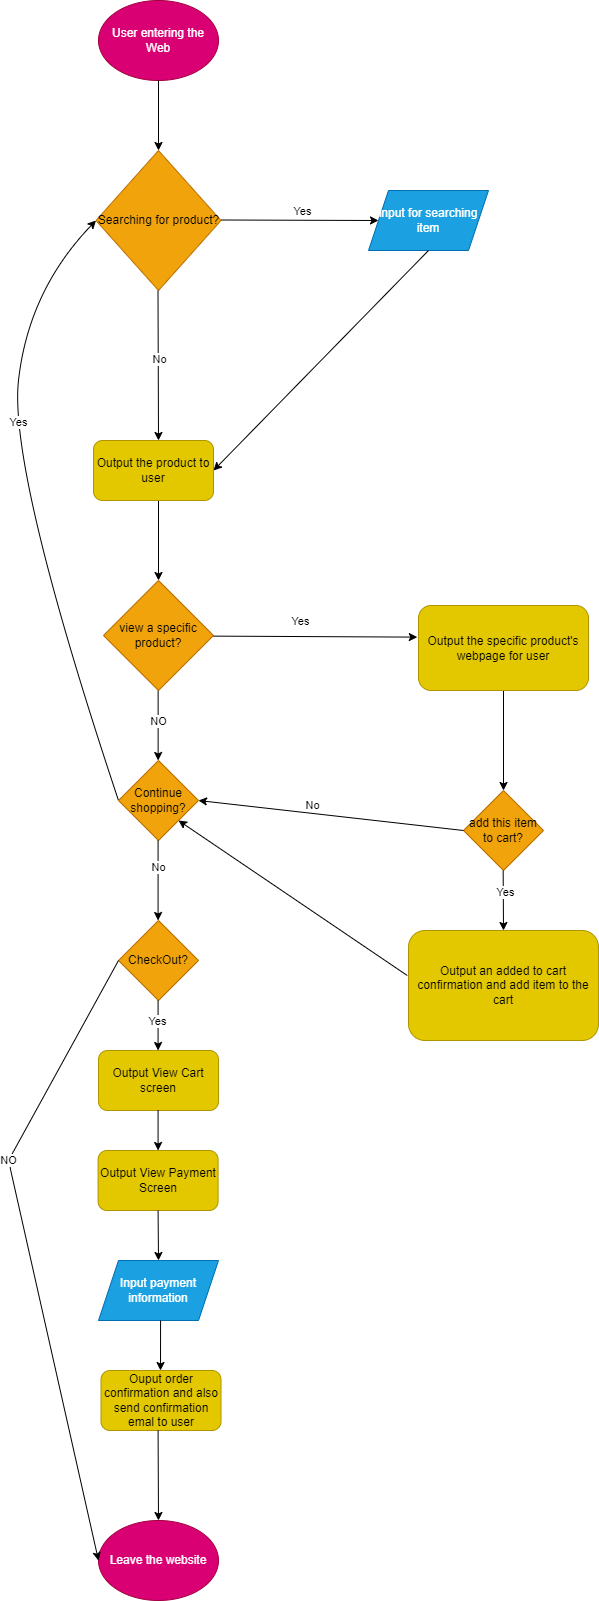

The diagram above was exported from draw.io. Its source (the exported page's mxGraphModel, read from the mxfile embedded in the PNG):
<mxGraphModel dx="954" dy="705" grid="1" gridSize="10" guides="1" tooltips="1" connect="1" arrows="1" fold="1" page="1" pageScale="1" pageWidth="827" pageHeight="1169" math="0" shadow="0">
  <root>
    <mxCell id="0" />
    <mxCell id="1" parent="0" />
    <mxCell id="3" value="User entering the Web" style="ellipse;whiteSpace=wrap;html=1;fillColor=#d80073;fontColor=#ffffff;strokeColor=#A50040;" vertex="1" parent="1">
      <mxGeometry x="140" y="40" width="120" height="80" as="geometry" />
    </mxCell>
    <mxCell id="4" value="" style="endArrow=classic;html=1;exitX=0.5;exitY=1;exitDx=0;exitDy=0;" edge="1" parent="1" source="3">
      <mxGeometry width="50" height="50" relative="1" as="geometry">
        <mxPoint x="160" y="170" as="sourcePoint" />
        <mxPoint x="200" y="190" as="targetPoint" />
      </mxGeometry>
    </mxCell>
    <mxCell id="5" value="Searching for product?" style="rhombus;whiteSpace=wrap;html=1;fillColor=#f0a30a;fontColor=#000000;strokeColor=#BD7000;" vertex="1" parent="1">
      <mxGeometry x="137.5" y="190" width="125" height="140" as="geometry" />
    </mxCell>
    <mxCell id="6" value="" style="endArrow=classic;html=1;" edge="1" parent="1">
      <mxGeometry width="50" height="50" relative="1" as="geometry">
        <mxPoint x="262.5" y="259.5" as="sourcePoint" />
        <mxPoint x="420" y="260" as="targetPoint" />
      </mxGeometry>
    </mxCell>
    <mxCell id="7" value="Yes" style="edgeLabel;html=1;align=center;verticalAlign=middle;resizable=0;points=[];" vertex="1" connectable="0" parent="6">
      <mxGeometry x="0.3116" y="3" relative="1" as="geometry">
        <mxPoint x="-22" y="-6" as="offset" />
      </mxGeometry>
    </mxCell>
    <mxCell id="9" value="" style="endArrow=classic;html=1;" edge="1" parent="1">
      <mxGeometry width="50" height="50" relative="1" as="geometry">
        <mxPoint x="199.5" y="330" as="sourcePoint" />
        <mxPoint x="200" y="480" as="targetPoint" />
      </mxGeometry>
    </mxCell>
    <mxCell id="44" value="No" style="edgeLabel;html=1;align=center;verticalAlign=middle;resizable=0;points=[];" vertex="1" connectable="0" parent="9">
      <mxGeometry x="-0.0838" y="1" relative="1" as="geometry">
        <mxPoint as="offset" />
      </mxGeometry>
    </mxCell>
    <mxCell id="13" value="input for searching item" style="shape=parallelogram;perimeter=parallelogramPerimeter;whiteSpace=wrap;html=1;fixedSize=1;fillColor=#1ba1e2;strokeColor=#006EAF;fontColor=#ffffff;" vertex="1" parent="1">
      <mxGeometry x="410" y="230" width="120" height="60" as="geometry" />
    </mxCell>
    <mxCell id="15" value="" style="endArrow=classic;html=1;entryX=1;entryY=0.5;entryDx=0;entryDy=0;" edge="1" parent="1" target="55">
      <mxGeometry width="50" height="50" relative="1" as="geometry">
        <mxPoint x="470" y="290" as="sourcePoint" />
        <mxPoint x="252.5" y="510" as="targetPoint" />
      </mxGeometry>
    </mxCell>
    <mxCell id="17" value="" style="endArrow=classic;html=1;" edge="1" parent="1">
      <mxGeometry width="50" height="50" relative="1" as="geometry">
        <mxPoint x="200" y="540" as="sourcePoint" />
        <mxPoint x="200" y="620" as="targetPoint" />
      </mxGeometry>
    </mxCell>
    <mxCell id="19" value="add this item to cart?" style="rhombus;whiteSpace=wrap;html=1;fillColor=#f0a30a;fontColor=#000000;strokeColor=#BD7000;" vertex="1" parent="1">
      <mxGeometry x="505" y="830" width="80" height="80" as="geometry" />
    </mxCell>
    <mxCell id="25" value="" style="endArrow=classic;html=1;entryX=0.5;entryY=0;entryDx=0;entryDy=0;exitX=0.5;exitY=1;exitDx=0;exitDy=0;" edge="1" parent="1" source="56" target="19">
      <mxGeometry width="50" height="50" relative="1" as="geometry">
        <mxPoint x="550" y="740" as="sourcePoint" />
        <mxPoint x="679" y="620.62" as="targetPoint" />
      </mxGeometry>
    </mxCell>
    <mxCell id="26" value="view a specific product?" style="rhombus;whiteSpace=wrap;html=1;fillColor=#f0a30a;fontColor=#000000;strokeColor=#BD7000;" vertex="1" parent="1">
      <mxGeometry x="145" y="620" width="110" height="110" as="geometry" />
    </mxCell>
    <mxCell id="28" value="" style="endArrow=classic;html=1;entryX=-0.007;entryY=0.372;entryDx=0;entryDy=0;entryPerimeter=0;" edge="1" parent="1" target="56">
      <mxGeometry width="50" height="50" relative="1" as="geometry">
        <mxPoint x="255" y="675.62" as="sourcePoint" />
        <mxPoint x="440" y="676" as="targetPoint" />
      </mxGeometry>
    </mxCell>
    <mxCell id="29" value="Yes" style="edgeLabel;html=1;align=center;verticalAlign=middle;resizable=0;points=[];" vertex="1" connectable="0" parent="28">
      <mxGeometry x="-0.156" y="3" relative="1" as="geometry">
        <mxPoint y="-13" as="offset" />
      </mxGeometry>
    </mxCell>
    <mxCell id="30" value="" style="endArrow=classic;html=1;" edge="1" parent="1">
      <mxGeometry width="50" height="50" relative="1" as="geometry">
        <mxPoint x="199.63" y="730" as="sourcePoint" />
        <mxPoint x="199.63" y="800" as="targetPoint" />
      </mxGeometry>
    </mxCell>
    <mxCell id="32" value="NO" style="edgeLabel;html=1;align=center;verticalAlign=middle;resizable=0;points=[];" vertex="1" connectable="0" parent="30">
      <mxGeometry x="0.2656" relative="1" as="geometry">
        <mxPoint y="-14" as="offset" />
      </mxGeometry>
    </mxCell>
    <mxCell id="34" value="Continue shopping?" style="rhombus;whiteSpace=wrap;html=1;fillColor=#f0a30a;fontColor=#000000;strokeColor=#BD7000;" vertex="1" parent="1">
      <mxGeometry x="160" y="800" width="80" height="80" as="geometry" />
    </mxCell>
    <mxCell id="35" value="" style="endArrow=classic;html=1;entryX=0.5;entryY=0;entryDx=0;entryDy=0;" edge="1" parent="1">
      <mxGeometry width="50" height="50" relative="1" as="geometry">
        <mxPoint x="544.6600000000001" y="910" as="sourcePoint" />
        <mxPoint x="545" y="970" as="targetPoint" />
      </mxGeometry>
    </mxCell>
    <mxCell id="36" value="Yes" style="edgeLabel;html=1;align=center;verticalAlign=middle;resizable=0;points=[];" vertex="1" connectable="0" parent="35">
      <mxGeometry x="-0.2733" y="2" relative="1" as="geometry">
        <mxPoint as="offset" />
      </mxGeometry>
    </mxCell>
    <mxCell id="37" value="" style="endArrow=classic;html=1;exitX=0;exitY=0.5;exitDx=0;exitDy=0;entryX=1;entryY=0.5;entryDx=0;entryDy=0;" edge="1" parent="1" source="19" target="34">
      <mxGeometry width="50" height="50" relative="1" as="geometry">
        <mxPoint x="544.66" y="910" as="sourcePoint" />
        <mxPoint x="544.66" y="980" as="targetPoint" />
      </mxGeometry>
    </mxCell>
    <mxCell id="38" value="No" style="edgeLabel;html=1;align=center;verticalAlign=middle;resizable=0;points=[];" vertex="1" connectable="0" parent="37">
      <mxGeometry x="-0.2952" y="-1" relative="1" as="geometry">
        <mxPoint x="-58" y="-14" as="offset" />
      </mxGeometry>
    </mxCell>
    <mxCell id="41" value="" style="endArrow=classic;html=1;exitX=0;exitY=0.5;exitDx=0;exitDy=0;entryX=1;entryY=1;entryDx=0;entryDy=0;" edge="1" parent="1" target="34">
      <mxGeometry width="50" height="50" relative="1" as="geometry">
        <mxPoint x="448.75" y="1015" as="sourcePoint" />
        <mxPoint x="410" y="940" as="targetPoint" />
      </mxGeometry>
    </mxCell>
    <mxCell id="42" value="" style="curved=1;endArrow=classic;html=1;exitX=0;exitY=0.5;exitDx=0;exitDy=0;entryX=0;entryY=0.5;entryDx=0;entryDy=0;" edge="1" parent="1" source="34" target="5">
      <mxGeometry width="50" height="50" relative="1" as="geometry">
        <mxPoint x="140" y="830" as="sourcePoint" />
        <mxPoint x="140" y="260" as="targetPoint" />
        <Array as="points">
          <mxPoint x="50" y="510" />
          <mxPoint x="70" y="330" />
        </Array>
      </mxGeometry>
    </mxCell>
    <mxCell id="43" value="Yes" style="edgeLabel;html=1;align=center;verticalAlign=middle;resizable=0;points=[];" vertex="1" connectable="0" parent="42">
      <mxGeometry x="0.2687" y="-4" relative="1" as="geometry">
        <mxPoint as="offset" />
      </mxGeometry>
    </mxCell>
    <mxCell id="45" value="" style="endArrow=classic;html=1;" edge="1" parent="1">
      <mxGeometry width="50" height="50" relative="1" as="geometry">
        <mxPoint x="199.57999999999998" y="880" as="sourcePoint" />
        <mxPoint x="199.57999999999998" y="960" as="targetPoint" />
      </mxGeometry>
    </mxCell>
    <mxCell id="46" value="No" style="edgeLabel;html=1;align=center;verticalAlign=middle;resizable=0;points=[];" vertex="1" connectable="0" parent="45">
      <mxGeometry x="-0.3562" relative="1" as="geometry">
        <mxPoint as="offset" />
      </mxGeometry>
    </mxCell>
    <mxCell id="47" value="CheckOut?" style="rhombus;whiteSpace=wrap;html=1;fillColor=#f0a30a;fontColor=#000000;strokeColor=#BD7000;" vertex="1" parent="1">
      <mxGeometry x="160" y="960" width="80" height="80" as="geometry" />
    </mxCell>
    <mxCell id="48" value="" style="endArrow=classic;html=1;" edge="1" parent="1">
      <mxGeometry width="50" height="50" relative="1" as="geometry">
        <mxPoint x="199.58" y="1040" as="sourcePoint" />
        <mxPoint x="199.58" y="1090" as="targetPoint" />
      </mxGeometry>
    </mxCell>
    <mxCell id="49" value="Yes" style="edgeLabel;html=1;align=center;verticalAlign=middle;resizable=0;points=[];" vertex="1" connectable="0" parent="48">
      <mxGeometry x="-0.7033" y="-1" relative="1" as="geometry">
        <mxPoint y="13" as="offset" />
      </mxGeometry>
    </mxCell>
    <mxCell id="52" value="Output View Cart screen" style="rounded=1;whiteSpace=wrap;html=1;fillColor=#e3c800;fontColor=#000000;strokeColor=#B09500;" vertex="1" parent="1">
      <mxGeometry x="140" y="1090" width="120" height="60" as="geometry" />
    </mxCell>
    <mxCell id="54" value="&lt;span&gt;Output an added to cart confirmation and add item to the cart&lt;/span&gt;" style="rounded=1;whiteSpace=wrap;html=1;fillColor=#e3c800;fontColor=#000000;strokeColor=#B09500;" vertex="1" parent="1">
      <mxGeometry x="450" y="970" width="190" height="110" as="geometry" />
    </mxCell>
    <mxCell id="55" value="&lt;span&gt;Output the product to user&lt;/span&gt;" style="rounded=1;whiteSpace=wrap;html=1;fillColor=#e3c800;strokeColor=#B09500;fontColor=#000000;" vertex="1" parent="1">
      <mxGeometry x="135" y="480" width="120" height="60" as="geometry" />
    </mxCell>
    <mxCell id="56" value="&lt;span&gt;Output the specific product's webpage for user&lt;/span&gt;" style="rounded=1;whiteSpace=wrap;html=1;fillColor=#e3c800;fontColor=#000000;strokeColor=#B09500;" vertex="1" parent="1">
      <mxGeometry x="460" y="645" width="170" height="85" as="geometry" />
    </mxCell>
    <mxCell id="57" value="" style="endArrow=classic;html=1;" edge="1" parent="1" target="58">
      <mxGeometry width="50" height="50" relative="1" as="geometry">
        <mxPoint x="199.57999999999998" y="1150" as="sourcePoint" />
        <mxPoint x="199.57999999999998" y="1220" as="targetPoint" />
      </mxGeometry>
    </mxCell>
    <mxCell id="58" value="Output View Payment Screen" style="rounded=1;whiteSpace=wrap;html=1;fillColor=#e3c800;fontColor=#000000;strokeColor=#B09500;" vertex="1" parent="1">
      <mxGeometry x="139.57999999999993" y="1190" width="120" height="60" as="geometry" />
    </mxCell>
    <mxCell id="59" value="Input payment information" style="shape=parallelogram;perimeter=parallelogramPerimeter;whiteSpace=wrap;html=1;fixedSize=1;fillColor=#1ba1e2;strokeColor=#006EAF;fontColor=#ffffff;" vertex="1" parent="1">
      <mxGeometry x="140" y="1300" width="120" height="60" as="geometry" />
    </mxCell>
    <mxCell id="60" value="" style="endArrow=classic;html=1;exitX=0.5;exitY=1;exitDx=0;exitDy=0;" edge="1" parent="1" source="58">
      <mxGeometry width="50" height="50" relative="1" as="geometry">
        <mxPoint x="200" y="1260" as="sourcePoint" />
        <mxPoint x="200" y="1300" as="targetPoint" />
      </mxGeometry>
    </mxCell>
    <mxCell id="62" value="Ouput order confirmation and also send confirmation emal to user" style="rounded=1;whiteSpace=wrap;html=1;fillColor=#e3c800;fontColor=#000000;strokeColor=#B09500;" vertex="1" parent="1">
      <mxGeometry x="142.5" y="1410" width="120" height="60" as="geometry" />
    </mxCell>
    <mxCell id="63" value="" style="endArrow=classic;html=1;" edge="1" parent="1">
      <mxGeometry width="50" height="50" relative="1" as="geometry">
        <mxPoint x="202.07999999999998" y="1360" as="sourcePoint" />
        <mxPoint x="202" y="1410" as="targetPoint" />
      </mxGeometry>
    </mxCell>
    <mxCell id="65" value="Leave the website" style="ellipse;whiteSpace=wrap;html=1;fillColor=#d80073;fontColor=#ffffff;strokeColor=#A50040;" vertex="1" parent="1">
      <mxGeometry x="140" y="1560" width="120" height="80" as="geometry" />
    </mxCell>
    <mxCell id="66" value="" style="endArrow=classic;html=1;entryX=0.5;entryY=0;entryDx=0;entryDy=0;" edge="1" parent="1" target="65">
      <mxGeometry width="50" height="50" relative="1" as="geometry">
        <mxPoint x="199.57999999999998" y="1470" as="sourcePoint" />
        <mxPoint x="199.57999999999998" y="1580" as="targetPoint" />
      </mxGeometry>
    </mxCell>
    <mxCell id="71" value="" style="endArrow=classic;html=1;exitX=0;exitY=0.5;exitDx=0;exitDy=0;" edge="1" parent="1" source="47">
      <mxGeometry width="50" height="50" relative="1" as="geometry">
        <mxPoint x="160" y="840" as="sourcePoint" />
        <mxPoint x="140" y="1600" as="targetPoint" />
        <Array as="points">
          <mxPoint x="50" y="1200" />
        </Array>
      </mxGeometry>
    </mxCell>
    <mxCell id="72" value="NO" style="edgeLabel;html=1;align=center;verticalAlign=middle;resizable=0;points=[];" vertex="1" connectable="0" parent="71">
      <mxGeometry x="-0.1296" y="-1" relative="1" as="geometry">
        <mxPoint x="-10" y="-49" as="offset" />
      </mxGeometry>
    </mxCell>
  </root>
</mxGraphModel>